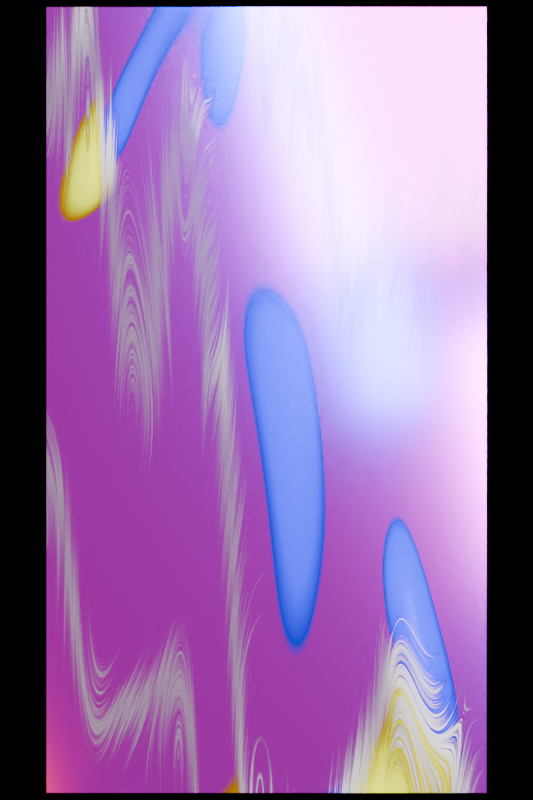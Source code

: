 # Source: Tarot.blend  (saved by Blender 5.0.119; exported with 4.5.12 LTS)
import bpy
from mathutils import Matrix  # noqa: F401  (used for matrix-valued properties, if any)

bpy.ops.wm.read_factory_settings(use_empty=True)
scene = bpy.context.scene
scene.name = 'Scene'

# ---- collections
col_collection = bpy.data.collections.new('Collection'); scene.collection.children.link(col_collection)
col_image = bpy.data.collections.new('Image'); scene.collection.children.link(col_image)

# ---- images (referenced by path relative to the original .blend; pixels are not part of the script)
import os
ASSET_DIR = os.environ.get("B2B_ASSET_DIR", "")  # directory of the original .blend (textures are referenced by path, not embedded)
HERE = os.path.dirname(os.path.abspath(__file__))  # packed textures are extracted next to this script under _unpacked/

def load_image(name, relpath, width, height, colorspace="sRGB"):
    """Load a texture the original file referenced (path relative to the .blend, or extracted next to this script)."""
    p = next((c for c in (os.path.join(HERE, relpath), os.path.join(ASSET_DIR, relpath)) if relpath and os.path.exists(c)), "")
    if p:
        img = bpy.data.images.load(p, check_existing=True)
        img.name = name
    else:  # same state as the original file: an image datablock whose file is absent (Cycles renders it pink)
        img = bpy.data.images.new(name, width, height)
        img.source = "FILE"
        img.filepath = "//" + (relpath or name)
    img.colorspace_settings.name = colorspace
    return img
img_0_png = load_image('0.png', '0.png', 1024, 1024, 'sRGB')

# ---- materials (node trees are filled in below, after node groups)
mat_material1_002 = bpy.data.materials.new('Material1.002')

# ---- material node trees
mat_material1_002.use_nodes = True; mat_material1_002.node_tree.nodes.clear()
_N = mat_material1_002.node_tree.nodes; _L = mat_material1_002.node_tree.links
n0 = _N.new('ShaderNodeBsdfPrincipled'); n0.name = 'Principled BSDF'; n0.location = (-698, 353)
n0.inputs[1].default_value = 0.9455
n0.inputs[2].default_value = 0.1409
n0.inputs[28].default_value = 2.5
n1 = _N.new('ShaderNodeOutputMaterial'); n1.name = 'Material Output'; n1.location = (-23, 175)
n2 = _N.new('ShaderNodeTexImage'); n2.name = 'Image Texture'; n2.location = (-1523, -386)
n2.image = img_0_png
n3 = _N.new('ShaderNodeLayerWeight'); n3.name = 'Layer Weight'; n3.location = (-2288, 128)
n4 = _N.new('ShaderNodeValToRGB'); n4.name = 'Color Ramp'; n4.location = (-1489, -34)
n4.color_ramp.color_mode = 'HSV'
while len(n4.color_ramp.elements) > 1: n4.color_ramp.elements.remove(n4.color_ramp.elements[-1])
n4.color_ramp.elements[0].position = 0.3218; n4.color_ramp.elements[0].color = (0.9644, 1.0, 0.00612, 1.0)
_e = n4.color_ramp.elements.new(0.3927); _e.color = (0.0, 0.0, 0.0, 1.0)
_e = n4.color_ramp.elements.new(0.45); _e.color = (1.0, 1.0, 1.0, 1.0)
_e = n4.color_ramp.elements.new(0.5373); _e.color = (1.0, 1.0, 1.0, 1.0)
_e = n4.color_ramp.elements.new(0.6255); _e.color = (0.0, 0.0, 0.0, 1.0)
_e = n4.color_ramp.elements.new(0.6873); _e.color = (0.0006432, 0.0003876, 1.0, 1.0)
n5 = _N.new('ShaderNodeTangent'); n5.name = 'Tangent'; n5.location = (-2094, 190)
n6 = _N.new('ShaderNodeHueSaturation'); n6.name = 'Hue/Saturation/Value'; n6.location = (-1682, 168)
n6.inputs[1].default_value = 2.0
n6.inputs[2].default_value = 2.0
n7 = _N.new('ShaderNodeMix'); n7.name = 'Mix'; n7.location = (-1264, 271)
n7.data_type = 'RGBA'
n7.inputs[0].default_value = 0.8083
n8 = _N.new('ShaderNodeTexWave'); n8.name = 'Wave Texture'; n8.location = (-1720, -31)
n8.width = 160
n8.wave_type = 'RINGS'
n8.rings_direction = 'Y'
n8.inputs[1].default_value = 0.2
n8.inputs[2].default_value = 3.9
n8.inputs[3].default_value = 14.9
n8.inputs[4].default_value = 29.0
n8.inputs[5].default_value = 1.0
n9 = _N.new('ShaderNodeTexNoise'); n9.name = 'Noise Texture'; n9.location = (-1906, -31)
n9.width = 145
n9.inputs[2].default_value = 1.4
n9.inputs[3].default_value = 0.0
n9.inputs[4].default_value = 0.0
n9.inputs[5].default_value = 38.0
n9.inputs[8].default_value = -0.8
n10 = _N.new('ShaderNodeRGBToBW'); n10.name = 'RGB to BW'; n10.location = (-1618, 265)
n11 = _N.new('ShaderNodeMix'); n11.name = 'Mix.001'; n11.location = (-1434, 268)
n11.data_type = 'RGBA'
n12 = _N.new('ShaderNodeVectorMath'); n12.name = 'Vector Math.002'; n12.location = (-1883, 138)
n13 = _N.new('ShaderNodeBsdfPrincipled'); n13.name = 'Principled BSDF.001'; n13.location = (-945, -356)
n13.inputs[1].default_value = 0.9995
n13.inputs[2].default_value = 0.15
n14 = _N.new('ShaderNodeMixShader'); n14.name = 'Mix Shader'; n14.location = (-198, 187)
n15 = _N.new('ShaderNodeValToRGB'); n15.name = 'Color Ramp.001'; n15.location = (-1176, -122)
while len(n15.color_ramp.elements) > 1: n15.color_ramp.elements.remove(n15.color_ramp.elements[-1])
n15.color_ramp.elements[0].position = 0.1345; n15.color_ramp.elements[0].color = (0.0, 0.0, 0.0, 1.0)
_e = n15.color_ramp.elements.new(0.9818); _e.color = (1.0, 1.0, 1.0, 1.0)
n16 = _N.new('ShaderNodeMapRange'); n16.name = 'Map Range.001'; n16.location = (-2094, 37)
n16.clamp = False
n16.inputs[1].default_value = 0.6
n16.inputs[4].default_value = 5.0
n17 = _N.new('ShaderNodeMapRange'); n17.name = 'Map Range'; n17.location = (-1163, -369)
n17.data_type = 'FLOAT_VECTOR'
n17.inputs[7].default_value = (0.1, 0.1, 0.1)
n17.inputs[8].default_value = (1.2, 1.2, 1.2)
n18 = _N.new('ShaderNodeValToRGB'); n18.name = 'Color Ramp.002'; n18.location = (-1407, 655)
while len(n18.color_ramp.elements) > 1: n18.color_ramp.elements.remove(n18.color_ramp.elements[-1])
n18.color_ramp.elements[0].position = 0.5427; n18.color_ramp.elements[0].color = (1.0, 1.0, 1.0, 1.0)
_e = n18.color_ramp.elements.new(0.6818); _e.color = (0.0, 0.0, 0.0, 1.0)
n19 = _N.new('ShaderNodeMapping'); n19.name = 'Mapping'; n19.location = (-1817, 662)
n19.inputs[3].default_value = (1.8, 1.0, 1.0)
n20 = _N.new('ShaderNodeTexCoord'); n20.name = 'Texture Coordinate'; n20.location = (-2014, 668)
n21 = _N.new('ShaderNodeTexNoise'); n21.name = 'Noise Texture.001'; n21.location = (-1628, 665)
n21.width = 145
n21.inputs[2].default_value = 0.6
n21.inputs[3].default_value = 0.0
n21.inputs[4].default_value = 0.0
n21.inputs[5].default_value = 3.0
n21.inputs[8].default_value = 2.7
n22 = _N.new('ShaderNodeVectorMath'); n22.name = 'Vector Math'; n22.location = (-1105, 472)
n22.operation = 'SUBTRACT'
n23 = _N.new('ShaderNodeMapping'); n23.name = 'Mapping.001'; n23.location = (-2088, -229)
n23.inputs[3].default_value = (2.5, 0.5, 1.0)
n24 = _N.new('ShaderNodeTexCoord'); n24.name = 'Texture Coordinate.001'; n24.location = (-2553, -40)
n25 = _N.new('ShaderNodeVectorMath'); n25.name = 'Vector Math.001'; n25.location = (-925, 474)
n25.operation = 'MULTIPLY'
n26 = _N.new('ShaderNodeMapping'); n26.name = 'Mapping.002'; n26.location = (-2347, -27)
n27 = _N.new('ShaderNodeCombineXYZ'); n27.name = 'InputA'; n27.location = (-2549, -302)
n27.inputs[0].default_value = 4.718
n28 = _N.new('ShaderNodeCombineXYZ'); n28.name = 'InputB'; n28.location = (-2548, -446)
n28.inputs[0].default_value = 4.701
n29 = _N.new('ShaderNodeVectorMath'); n29.name = 'Vector Math.005'; n29.location = (-575, 640)
n29.operation = 'SUBTRACT'
n30 = _N.new('ShaderNodeVectorMath'); n30.name = 'Vector Math.003'; n30.location = (-758, 650)
n30.operation = 'MULTIPLY'
n30.inputs[1].default_value = (5.0, 5.0, 5.0)
n31 = _N.new('ShaderNodeValToRGB'); n31.name = 'Color Ramp.003'; n31.location = (-885, -104)
n31.color_ramp.interpolation = 'CARDINAL'
while len(n31.color_ramp.elements) > 1: n31.color_ramp.elements.remove(n31.color_ramp.elements[-1])
n31.color_ramp.elements[0].position = 0.009091; n31.color_ramp.elements[0].color = (0.0, 0.0, 0.0, 1.0)
_e = n31.color_ramp.elements.new(0.3455); _e.color = (1.0, 1.0, 1.0, 1.0)
n32 = _N.new('ShaderNodeVectorMath'); n32.name = 'Vector Math.004'; n32.location = (-1024, 213)
n32.operation = 'MULTIPLY'
n32.inputs[1].default_value = (2.0, 2.0, 2.0)
_L.new(n6.outputs[0], n10.inputs[0])
_L.new(n3.outputs[1], n12.inputs[1])
_L.new(n5.outputs[0], n12.inputs[0])
_L.new(n10.outputs[0], n11.inputs[6])
_L.new(n6.outputs[0], n11.inputs[7])
_L.new(n11.outputs[2], n7.inputs[6])
_L.new(n12.outputs[0], n6.inputs[0])
_L.new(n8.outputs[0], n4.inputs[0])
_L.new(n2.outputs[0], n15.inputs[0])
_L.new(n9.outputs[0], n8.inputs[0])
_L.new(n16.outputs[0], n8.inputs[6])
_L.new(n17.outputs[1], n13.inputs[0])
_L.new(n21.outputs[1], n18.inputs[0])
_L.new(n20.outputs[0], n19.inputs[0])
_L.new(n19.outputs[0], n21.inputs[0])
_L.new(n24.outputs[0], n23.inputs[0])
_L.new(n23.outputs[0], n9.inputs[0])
_L.new(n22.outputs[0], n25.inputs[0])
_L.new(n4.outputs[0], n7.inputs[7])
_L.new(n26.outputs[0], n16.inputs[0])
_L.new(n24.outputs[0], n26.inputs[0])
_L.new(n2.outputs[0], n17.inputs[6])
_L.new(n27.outputs[0], n26.inputs[1])
_L.new(n28.outputs[0], n23.inputs[1])
_L.new(n2.outputs[0], n13.inputs[27])
_L.new(n0.outputs[0], n14.inputs[1])
_L.new(n25.outputs[0], n30.inputs[0])
_L.new(n15.outputs[0], n29.inputs[0])
_L.new(n30.outputs[0], n29.inputs[1])
_L.new(n2.outputs[0], n31.inputs[0])
_L.new(n31.outputs[0], n32.inputs[0])
_L.new(n32.outputs[0], n25.inputs[1])
_L.new(n25.outputs[0], n0.inputs[0])
_L.new(n25.outputs[0], n0.inputs[27])
_L.new(n7.outputs[2], n22.inputs[0])
_L.new(n18.outputs[0], n22.inputs[1])
_L.new(n29.outputs[0], n14.inputs[0])
_L.new(n2.outputs[0], n13.inputs[3])
_L.new(n13.outputs[0], n14.inputs[2])
_L.new(n14.outputs[0], n1.inputs[0])
_L.new(n28.outputs[0], n19.inputs[1])
n1.is_active_output = True

# ---- world
world_world = bpy.data.worlds.new('World'); scene.world = world_world
world_world.use_nodes = True; world_world.node_tree.nodes.clear()
_N = world_world.node_tree.nodes; _L = world_world.node_tree.links
n0 = _N.new('ShaderNodeOutputWorld'); n0.name = 'World Output'; n0.location = (200, 100)
n1 = _N.new('ShaderNodeBackground'); n1.name = 'Background'; n1.location = (-200, 100)
n1.inputs[0].default_value = (0.0, 0.0, 0.0, 1.0)
_L.new(n1.outputs[0], n0.inputs[0])
n0.is_active_output = True
world_world.color = (0.05088, 0.05088, 0.05088)
world_world.sun_shadow_jitter_overblur = 0.0

# ---- cameras
cam_camera = bpy.data.cameras.new('Camera')
cam_camera.clip_end = 100.0
cam_camera.ortho_scale = 7.314

# ---- lights
light_area = bpy.data.lights.new('Area', 'AREA')
light_area.exposure = 3.467
light_area.energy = 300.0
light_area.size = 1.324
light_area.size_y = 1.0
light_area_001 = bpy.data.lights.new('Area.001', 'AREA')
light_area_001.color = (1.0, 0.9434, 0.9434)
light_area_001.exposure = 3.467
light_area_001.energy = 300.0
light_area_001.size = 1.0
light_area_001.size_y = 1.0
light_area_002 = bpy.data.lights.new('Area.002', 'AREA')
light_area_002.exposure = 3.467
light_area_002.energy = 200.0
light_area_002.size = 1.324
light_area_002.size_y = 1.0
light_area_003 = bpy.data.lights.new('Area.003', 'AREA')
light_area_003.color = (0.06775, 1.0, 0.0)
light_area_003.exposure = 3.467
light_area_003.energy = 200.0
light_area_003.shape = 'RECTANGLE'
light_area_003.size = 0.1814
light_area_003.size_y = 0.6502
light_area_004 = bpy.data.lights.new('Area.004', 'AREA')
light_area_004.color = (0.0005101, 0.0, 1.0)
light_area_004.exposure = 3.467
light_area_004.energy = 200.0
light_area_004.shape = 'RECTANGLE'
light_area_004.size = 0.0315
light_area_004.size_y = 0.2488
light_area_005 = bpy.data.lights.new('Area.005', 'AREA')
light_area_005.color = (0.0005101, 0.0, 1.0)
light_area_005.exposure = 3.467
light_area_005.energy = 200.0
light_area_005.shape = 'RECTANGLE'
light_area_005.size = 0.0315
light_area_005.size_y = 0.2488
light_area_006 = bpy.data.lights.new('Area.006', 'AREA')
light_area_006.color = (0.06775, 1.0, 0.0)
light_area_006.exposure = 3.467
light_area_006.energy = 200.0
light_area_006.shape = 'RECTANGLE'
light_area_006.size = 0.1814
light_area_006.size_y = 0.6502

# ---- meshes
me_plane = bpy.data.meshes.new('Plane')
me_plane.from_pydata([(-1.4, -2.5, 0.0), (1.4, -2.5, 0.0), (-1.4, 2.5, 0.0), (1.4, 2.5, 0.0)], [], [(0, 1, 3, 2)])
_uv = me_plane.uv_layers.new(name='UVMap')
_uv.uv.foreach_set('vector', [0.0, 0.0, 0.9999, -0.001184, 0.9999, 1.0, 0.0, 1.0])
me_plane.materials.append(mat_material1_002)
me_plane.update()

# ---- objects
ob_camera = bpy.data.objects.new('Camera', cam_camera)
ob_plane = bpy.data.objects.new('Plane', me_plane)
ob_area = bpy.data.objects.new('Area', light_area)
ob_area_001 = bpy.data.objects.new('Area.001', light_area_001)
ob_area_002 = bpy.data.objects.new('Area.002', light_area_002)
ob_area_003 = bpy.data.objects.new('Area.003', light_area_003)
ob_area_004 = bpy.data.objects.new('Area.004', light_area_004)
ob_area_005 = bpy.data.objects.new('Area.005', light_area_005)
ob_area_006 = bpy.data.objects.new('Area.006', light_area_006)
ob_0 = bpy.data.objects.new('0', None)

# ---- transforms, parenting, visibility, modifiers, constraints
ob_camera.location = (1.878, -7.526, 0.05665)
ob_camera.rotation_euler = (0.7854, 0.0, 0.0)
ob_camera.lock_rotations_4d = False
ob_camera.empty_display_type = 'ARROWS'
ob_camera.color = (0.0, 0.0, 0.0, 0.0)
ob_camera.display_type = 'WIRE'
ob_camera.lineart.crease_threshold = 0.0
ob_plane.location = (1.878, -2.526, -4.943)
ob_plane.rotation_euler = (0.7854, -1.57e-16, -6.504e-17)
ob_area.location = (5.981, -10.6, 14.07)
ob_area.rotation_euler = (0.5358, -2.697e-08, 0.2398)
ob_area.scale = (6.022, 6.022, 6.022)
ob_area_001.location = (8.825, -13.33, 5.112)
ob_area_001.rotation_euler = (1.029, 5.124e-08, 0.3947)
ob_area_001.scale = (5.052, 5.052, 5.052)
ob_area_002.location = (12.63, -12.29, 6.785)
ob_area_002.rotation_euler = (0.3888, -0.1128, 0.3093)
ob_area_002.scale = (30.24, 30.24, 30.24)
ob_area_003.location = (5.989, -1.634, 9.118)
ob_area_003.rotation_euler = (0.2102, 7.641e-10, 1.197)
ob_area_003.scale = (14.4, 14.4, 14.4)
ob_area_004.location = (8.773, -16.12, 5.552)
ob_area_004.rotation_euler = (1.081, -2.403e-08, 0.3259)
ob_area_004.scale = (39.67, 39.67, 39.67)
ob_area_005.location = (3.202, -10.23, 8.878)
ob_area_005.rotation_euler = (0.3888, -0.1128, 0.3093)
ob_area_005.scale = (39.67, 39.67, 39.67)
ob_area_006.location = (-3.514, -7.926, -1.817)
ob_area_006.rotation_euler = (0.3888, -0.1128, 0.3093)
ob_area_006.scale = (14.4, 14.4, 14.4)
ob_0.location = (0.0, 0.0, 0.0)
ob_0.empty_display_type = 'IMAGE'
ob_0.empty_display_size = 5.0

# ---- collection membership
col_collection.objects.link(ob_camera)
col_collection.objects.link(ob_plane)
col_collection.objects.link(ob_area)
col_collection.objects.link(ob_area_001)
col_collection.objects.link(ob_area_002)
col_collection.objects.link(ob_area_003)
col_collection.objects.link(ob_area_004)
col_collection.objects.link(ob_area_005)
col_collection.objects.link(ob_area_006)
col_image.objects.link(ob_0)

# ---- scene / render settings (as saved in the file)
scene.camera = ob_camera
scene.frame_start = 1; scene.frame_end = 250; scene.frame_set(1)
scene.render.engine = 'CYCLES'
scene.render.resolution_x = 400
scene.render.resolution_y = 600
scene.render.bake_bias = 0.0
scene.render.bake_samples = 0
scene.cycles.samples = 256
scene.cycles.sampling_pattern = 'TABULATED_SOBOL'
scene.eevee.use_volume_custom_range = False
bpy.context.view_layer.update()
